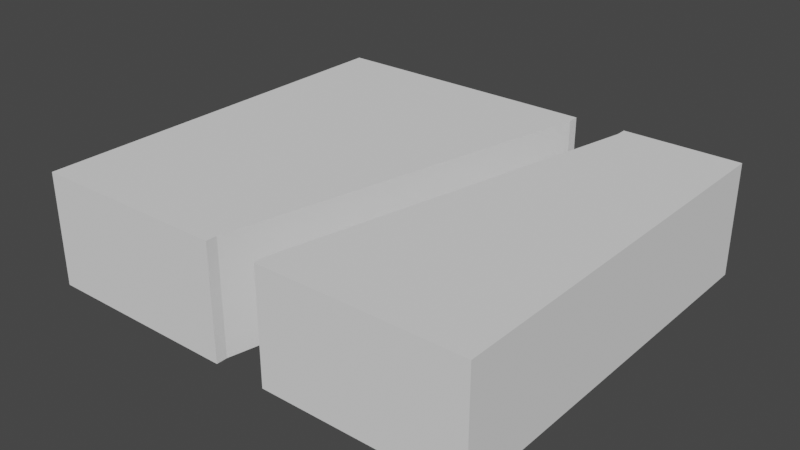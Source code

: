 # Source: mdl_LeftEnter_MidExit.blend  (saved by Blender 2.80.75; exported with 4.5.12 LTS)
import bpy
from mathutils import Matrix  # noqa: F401  (used for matrix-valued properties, if any)

bpy.ops.wm.read_factory_settings(use_empty=True)
scene = bpy.context.scene
scene.name = 'Scene'

# ---- collections
col_collection = bpy.data.collections.new('Collection'); scene.collection.children.link(col_collection)

# ---- world
world_world = bpy.data.worlds.new('World'); scene.world = world_world
world_world.use_nodes = True; world_world.node_tree.nodes.clear()
_N = world_world.node_tree.nodes; _L = world_world.node_tree.links
n0 = _N.new('ShaderNodeOutputWorld'); n0.name = 'World Output'; n0.location = (300, 300)
n1 = _N.new('ShaderNodeBackground'); n1.name = 'Background'; n1.location = (10, 300)
n1.inputs[0].default_value = (0.05088, 0.05088, 0.05088, 1.0)
_L.new(n1.outputs[0], n0.inputs[0])
n0.is_active_output = True
world_world.color = (0.05088, 0.05088, 0.05088)
world_world.use_sun_shadow = False
world_world.sun_shadow_jitter_overblur = 0.0

# ---- meshes
me_cube_003 = bpy.data.meshes.new('Cube.003')
me_cube_003.from_pydata([(2.82, -0.705, -2.5), (2.82, 0.705, -2.5), (2.82, -0.705, 2.5), (2.82, 0.705, 2.5), (-2.82, -0.705, -2.5), (-2.82, 0.705, -2.5), (-2.82, -0.705, 2.5), (-2.82, 0.705, 2.5), (0.695, 0.705, -2.362), (0.695, -0.705, -2.362), (1.345, -0.705, -2.5), (0.33, 0.705, 2.5), (0.33, -0.705, 2.5), (0.33, 0.705, 2.363), (0.33, -0.705, 2.363), (0.695, 0.705, -2.5), (1.345, 0.705, -2.362), (1.345, 0.705, -2.5), (1.345, -0.705, -2.362), (-0.33, 0.705, 2.363), (-0.33, -0.705, 2.363), (-0.33, 0.705, 2.5), (0.695, -0.705, -2.5), (-0.33, -0.705, 2.5)], [], [(0, 1, 3, 2), (2, 3, 11, 12), (6, 7, 5, 4), (4, 5, 15, 22), (2, 12, 14, 18, 10, 0), (7, 21, 19, 8, 15, 5), (10, 17, 1, 0), (23, 21, 7, 6), (22, 9, 20, 23, 6, 4), (18, 16, 17, 10), (8, 9, 22, 15), (9, 8, 19, 20), (20, 19, 21, 23), (13, 14, 12, 11), (14, 13, 16, 18), (17, 16, 13, 11, 3, 1)])
_uv = me_cube_003.uv_layers.new(name='UVMap')
_uv.uv.foreach_set('vector', [0.375, 0.0, 0.625, 0.0, 0.625, 0.25, 0.375, 0.25, 0.375, 0.25, 0.625, 0.25, 0.625, 0.3606, 0.375, 0.3606, 0.375, 0.5, 0.625, 0.5, 0.625, 0.75, 0.375, 0.75, 0.375, 0.75, 0.625, 0.75, 0.625, 0.9056, 0.375, 0.9056, 0.125, 0.5, 0.2356, 0.5, 0.2356, 0.5069, 0.1906, 0.7431, 0.1906, 0.75, 0.125, 0.75, 0.625, 0.5, 0.7356, 0.5, 0.7356, 0.5069, 0.7806, 0.7431, 0.7806, 0.75, 0.625, 0.75, 0.375, 0.9344, 0.625, 0.9344, 0.625, 1.0, 0.375, 1.0, 0.375, 0.3894, 0.625, 0.3894, 0.625, 0.5, 0.375, 0.5, 0.2194, 0.75, 0.2194, 0.7431, 0.2644, 0.5069, 0.2644, 0.5, 0.375, 0.5, 0.375, 0.75, 0.4375, 0.07041, 0.5625, 0.07041, 0.5625, 0.04116, 0.4375, 0.04116, 0.5625, 0.6796, 0.4375, 0.6796, 0.4375, 0.7088, 0.5625, 0.7088, 0.4375, 0.6796, 0.5625, 0.6796, 0.5625, 0.5691, 0.4375, 0.5691, 0.4375, 0.5691, 0.5625, 0.5691, 0.5625, 0.5407, 0.4375, 0.5407, 0.5625, 0.1809, 0.4375, 0.1809, 0.4375, 0.2093, 0.5625, 0.2093, 0.4375, 0.1809, 0.5625, 0.1809, 0.5625, 0.07041, 0.4375, 0.07041, 0.8094, 0.75, 0.8094, 0.7431, 0.7644, 0.5069, 0.7644, 0.5, 0.875, 0.5, 0.875, 0.75])
me_cube_003.use_remesh_preserve_volume = False
me_cube_003.use_remesh_preserve_attributes = False
me_cube_003.use_mirror_vertex_groups = False
me_cube_003.update()

# ---- objects
ob_mdl_leftenter_midexit = bpy.data.objects.new('mdl_LeftEnter_MidExit', me_cube_003)

# ---- transforms, parenting, visibility, modifiers, constraints
ob_mdl_leftenter_midexit.location = (0.0, 0.0, 0.0)
ob_mdl_leftenter_midexit.rotation_euler = (1.571, 0.0, 0.0)
ob_mdl_leftenter_midexit.lineart.crease_threshold = 0.0

# ---- collection membership
col_collection.objects.link(ob_mdl_leftenter_midexit)

# ---- scene / render settings (as saved in the file)
scene.frame_start = 1; scene.frame_end = 250; scene.frame_set(1)
scene.render.engine = 'BLENDER_EEVEE_NEXT'
scene.cycles.use_denoising = False
scene.cycles.samples = 128
scene.cycles.sampling_pattern = 'TABULATED_SOBOL'
scene.cycles.use_adaptive_sampling = False
scene.cycles.use_light_tree = False
scene.view_settings.view_transform = 'Filmic'
bpy.context.view_layer.update()

# ---- added for rendering (the .blend has no active camera and no usable light): camera, sun
cam_auto = bpy.data.cameras.new('AutoCamera')
cam_auto.lens = 50.0
cam_auto.sensor_width = 36.0
cam_auto.clip_end = 1000.0
ob_auto_camera = bpy.data.objects.new('AutoCamera', cam_auto)
scene.collection.objects.link(ob_auto_camera)
ob_auto_camera.location = (7.09451, -8.51341, 5.67561)
ob_auto_camera.rotation_euler = (1.09748, -7.21219e-08, 0.694738)
scene.camera = ob_auto_camera
light_auto_sun = bpy.data.lights.new('AutoSun', 'SUN')
light_auto_sun.energy = 3.0
light_auto_sun.angle = 0.0523599
ob_auto_sun = bpy.data.objects.new('AutoSun', light_auto_sun)
scene.collection.objects.link(ob_auto_sun)
ob_auto_sun.rotation_euler = (0.872665, 0.174533, 0.523599)
bpy.context.view_layer.update()
